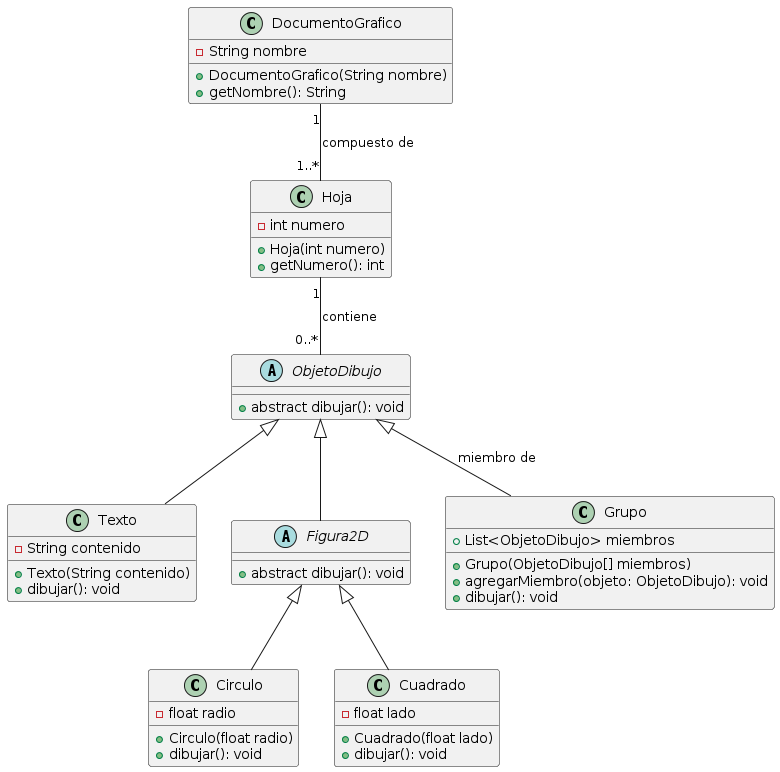

The diagram above was rendered by PlantUML. Its source (embedded in the PNG):
@startuml
class DocumentoGrafico {
    - String nombre
    + DocumentoGrafico(String nombre)
    + getNombre(): String
}

class Hoja {
    - int numero
    + Hoja(int numero)
    + getNumero(): int
}

abstract class ObjetoDibujo {
    + abstract dibujar(): void
}

class Texto {
    - String contenido
    + Texto(String contenido)
    + dibujar(): void
}

abstract class Figura2D {
    + abstract dibujar(): void
}

class Circulo {
    - float radio
    + Circulo(float radio)
    + dibujar(): void
}

class Cuadrado {
    - float lado
    + Cuadrado(float lado)
    + dibujar(): void
}

class Grupo {
    + List<ObjetoDibujo> miembros
    + Grupo(ObjetoDibujo[] miembros)
    + agregarMiembro(objeto: ObjetoDibujo): void
    + dibujar(): void
}

DocumentoGrafico "1" -- "1..*" Hoja : compuesto de
Hoja "1" -- "0..*" ObjetoDibujo : contiene
ObjetoDibujo <|-- Texto
ObjetoDibujo <|-- Figura2D
Figura2D <|-- Circulo
Figura2D <|-- Cuadrado
ObjetoDibujo <|-- Grupo : miembro de
@enduml